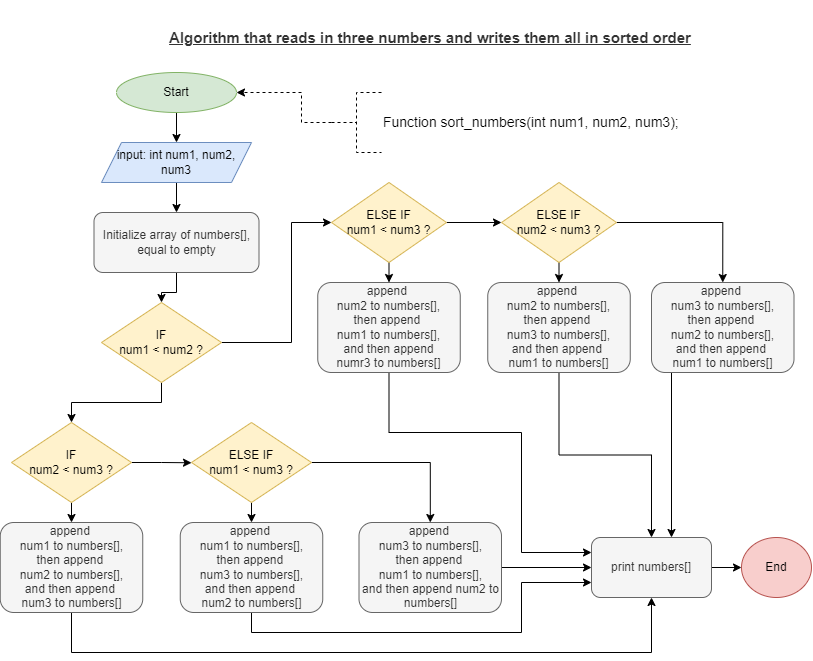

The diagram above was exported from draw.io. Its source (the exported page's mxGraphModel, read from the mxfile embedded in the PNG):
<mxGraphModel dx="1038" dy="481" grid="1" gridSize="10" guides="1" tooltips="1" connect="1" arrows="1" fold="1" page="1" pageScale="1" pageWidth="827" pageHeight="1169" math="0" shadow="0">
  <root>
    <mxCell id="WIyWlLk6GJQsqaUBKTNV-0" />
    <mxCell id="WIyWlLk6GJQsqaUBKTNV-1" parent="WIyWlLk6GJQsqaUBKTNV-0" />
    <mxCell id="UF92oYE3vtywLskHZ-ba-3" value="" style="edgeStyle=orthogonalEdgeStyle;rounded=0;orthogonalLoop=1;jettySize=auto;html=1;" parent="WIyWlLk6GJQsqaUBKTNV-1" source="UF92oYE3vtywLskHZ-ba-0" target="UF92oYE3vtywLskHZ-ba-2" edge="1">
      <mxGeometry relative="1" as="geometry" />
    </mxCell>
    <mxCell id="UF92oYE3vtywLskHZ-ba-0" value="Start" style="ellipse;whiteSpace=wrap;html=1;fillColor=#d5e8d4;strokeColor=#82b366;" parent="WIyWlLk6GJQsqaUBKTNV-1" vertex="1">
      <mxGeometry x="125" y="80" width="120" height="40" as="geometry" />
    </mxCell>
    <mxCell id="UF92oYE3vtywLskHZ-ba-5" value="" style="edgeStyle=orthogonalEdgeStyle;rounded=0;orthogonalLoop=1;jettySize=auto;html=1;" parent="WIyWlLk6GJQsqaUBKTNV-1" source="UF92oYE3vtywLskHZ-ba-2" target="UF92oYE3vtywLskHZ-ba-4" edge="1">
      <mxGeometry relative="1" as="geometry" />
    </mxCell>
    <mxCell id="UF92oYE3vtywLskHZ-ba-2" value="input: int num1, num2, num3" style="shape=parallelogram;perimeter=parallelogramPerimeter;whiteSpace=wrap;html=1;fixedSize=1;fillColor=#dae8fc;strokeColor=#6c8ebf;" parent="WIyWlLk6GJQsqaUBKTNV-1" vertex="1">
      <mxGeometry x="110" y="150" width="150" height="40" as="geometry" />
    </mxCell>
    <mxCell id="UF92oYE3vtywLskHZ-ba-7" value="" style="edgeStyle=orthogonalEdgeStyle;rounded=0;orthogonalLoop=1;jettySize=auto;html=1;" parent="WIyWlLk6GJQsqaUBKTNV-1" source="UF92oYE3vtywLskHZ-ba-4" target="UF92oYE3vtywLskHZ-ba-6" edge="1">
      <mxGeometry relative="1" as="geometry" />
    </mxCell>
    <mxCell id="UF92oYE3vtywLskHZ-ba-4" value="Initialize array of numbers[], equal to empty" style="whiteSpace=wrap;html=1;rounded=1;glass=0;shadow=0;sketch=0;fillColor=#f5f5f5;strokeColor=#666666;fontColor=#333333;" parent="WIyWlLk6GJQsqaUBKTNV-1" vertex="1">
      <mxGeometry x="102.5" y="220" width="165" height="60" as="geometry" />
    </mxCell>
    <mxCell id="UF92oYE3vtywLskHZ-ba-9" value="" style="edgeStyle=orthogonalEdgeStyle;rounded=0;orthogonalLoop=1;jettySize=auto;html=1;entryX=0;entryY=0.5;entryDx=0;entryDy=0;" parent="WIyWlLk6GJQsqaUBKTNV-1" source="UF92oYE3vtywLskHZ-ba-6" target="UF92oYE3vtywLskHZ-ba-8" edge="1">
      <mxGeometry relative="1" as="geometry">
        <Array as="points">
          <mxPoint x="300" y="350" />
          <mxPoint x="300" y="230" />
        </Array>
      </mxGeometry>
    </mxCell>
    <mxCell id="UF92oYE3vtywLskHZ-ba-21" style="edgeStyle=orthogonalEdgeStyle;rounded=0;orthogonalLoop=1;jettySize=auto;html=1;exitX=0.5;exitY=1;exitDx=0;exitDy=0;" parent="WIyWlLk6GJQsqaUBKTNV-1" source="UF92oYE3vtywLskHZ-ba-6" target="UF92oYE3vtywLskHZ-ba-19" edge="1">
      <mxGeometry relative="1" as="geometry" />
    </mxCell>
    <mxCell id="UF92oYE3vtywLskHZ-ba-6" value="IF&lt;br&gt;num1 &amp;lt; num2 ?" style="rhombus;whiteSpace=wrap;html=1;fillColor=#fff2cc;strokeColor=#d6b656;" parent="WIyWlLk6GJQsqaUBKTNV-1" vertex="1">
      <mxGeometry x="110" y="310" width="120" height="80" as="geometry" />
    </mxCell>
    <mxCell id="UF92oYE3vtywLskHZ-ba-11" value="" style="edgeStyle=orthogonalEdgeStyle;rounded=0;orthogonalLoop=1;jettySize=auto;html=1;" parent="WIyWlLk6GJQsqaUBKTNV-1" source="UF92oYE3vtywLskHZ-ba-8" target="UF92oYE3vtywLskHZ-ba-10" edge="1">
      <mxGeometry relative="1" as="geometry" />
    </mxCell>
    <mxCell id="UF92oYE3vtywLskHZ-ba-13" value="" style="edgeStyle=orthogonalEdgeStyle;rounded=0;orthogonalLoop=1;jettySize=auto;html=1;" parent="WIyWlLk6GJQsqaUBKTNV-1" source="UF92oYE3vtywLskHZ-ba-8" target="UF92oYE3vtywLskHZ-ba-12" edge="1">
      <mxGeometry relative="1" as="geometry" />
    </mxCell>
    <mxCell id="UF92oYE3vtywLskHZ-ba-8" value="ELSE IF&lt;br&gt;num1 &amp;lt; num3 ?" style="rhombus;whiteSpace=wrap;html=1;fillColor=#fff2cc;strokeColor=#d6b656;" parent="WIyWlLk6GJQsqaUBKTNV-1" vertex="1">
      <mxGeometry x="340" y="190" width="115" height="80" as="geometry" />
    </mxCell>
    <mxCell id="UF92oYE3vtywLskHZ-ba-15" style="edgeStyle=orthogonalEdgeStyle;rounded=0;orthogonalLoop=1;jettySize=auto;html=1;exitX=0.5;exitY=1;exitDx=0;exitDy=0;" parent="WIyWlLk6GJQsqaUBKTNV-1" source="UF92oYE3vtywLskHZ-ba-10" target="UF92oYE3vtywLskHZ-ba-14" edge="1">
      <mxGeometry relative="1" as="geometry" />
    </mxCell>
    <mxCell id="UF92oYE3vtywLskHZ-ba-18" style="edgeStyle=orthogonalEdgeStyle;rounded=0;orthogonalLoop=1;jettySize=auto;html=1;exitX=1;exitY=0.5;exitDx=0;exitDy=0;entryX=0.5;entryY=0;entryDx=0;entryDy=0;" parent="WIyWlLk6GJQsqaUBKTNV-1" source="UF92oYE3vtywLskHZ-ba-10" target="UF92oYE3vtywLskHZ-ba-16" edge="1">
      <mxGeometry relative="1" as="geometry" />
    </mxCell>
    <mxCell id="UF92oYE3vtywLskHZ-ba-10" value="ELSE IF&lt;br&gt;num2 &amp;lt; num3 ?" style="rhombus;whiteSpace=wrap;html=1;fillColor=#fff2cc;strokeColor=#d6b656;" parent="WIyWlLk6GJQsqaUBKTNV-1" vertex="1">
      <mxGeometry x="510" y="190" width="115" height="80" as="geometry" />
    </mxCell>
    <mxCell id="UF92oYE3vtywLskHZ-ba-34" style="edgeStyle=orthogonalEdgeStyle;rounded=0;orthogonalLoop=1;jettySize=auto;html=1;exitX=0.5;exitY=1;exitDx=0;exitDy=0;entryX=0;entryY=0.25;entryDx=0;entryDy=0;" parent="WIyWlLk6GJQsqaUBKTNV-1" source="UF92oYE3vtywLskHZ-ba-12" target="UF92oYE3vtywLskHZ-ba-32" edge="1">
      <mxGeometry relative="1" as="geometry">
        <Array as="points">
          <mxPoint x="398" y="440" />
          <mxPoint x="530" y="440" />
          <mxPoint x="530" y="560" />
        </Array>
      </mxGeometry>
    </mxCell>
    <mxCell id="UF92oYE3vtywLskHZ-ba-12" value="append&amp;nbsp;&lt;br&gt;num2 to numbers[],&lt;br&gt;then append &lt;br&gt;num1 to numbers[],&lt;br&gt;and then append&lt;br&gt;numr3 to numbers[]" style="whiteSpace=wrap;html=1;rounded=1;fillColor=#f5f5f5;strokeColor=#666666;fontColor=#333333;" parent="WIyWlLk6GJQsqaUBKTNV-1" vertex="1">
      <mxGeometry x="326.25" y="290" width="142.5" height="90" as="geometry" />
    </mxCell>
    <mxCell id="UF92oYE3vtywLskHZ-ba-39" style="edgeStyle=orthogonalEdgeStyle;rounded=0;orthogonalLoop=1;jettySize=auto;html=1;exitX=0.5;exitY=1;exitDx=0;exitDy=0;entryX=0.5;entryY=0;entryDx=0;entryDy=0;" parent="WIyWlLk6GJQsqaUBKTNV-1" source="UF92oYE3vtywLskHZ-ba-14" target="UF92oYE3vtywLskHZ-ba-32" edge="1">
      <mxGeometry relative="1" as="geometry" />
    </mxCell>
    <mxCell id="UF92oYE3vtywLskHZ-ba-14" value="append&amp;nbsp;&lt;br&gt;num2 to numbers[],&lt;br&gt;then append &lt;br&gt;num3 to numbers[],&lt;br&gt;and then append &lt;br&gt;num1 to numbers[]" style="whiteSpace=wrap;html=1;rounded=1;fillColor=#f5f5f5;strokeColor=#666666;fontColor=#333333;" parent="WIyWlLk6GJQsqaUBKTNV-1" vertex="1">
      <mxGeometry x="496.25" y="290" width="142.5" height="90" as="geometry" />
    </mxCell>
    <mxCell id="UF92oYE3vtywLskHZ-ba-40" style="edgeStyle=orthogonalEdgeStyle;rounded=0;orthogonalLoop=1;jettySize=auto;html=1;exitX=0.5;exitY=1;exitDx=0;exitDy=0;" parent="WIyWlLk6GJQsqaUBKTNV-1" source="UF92oYE3vtywLskHZ-ba-16" target="UF92oYE3vtywLskHZ-ba-32" edge="1">
      <mxGeometry relative="1" as="geometry">
        <mxPoint x="680" y="540" as="targetPoint" />
        <Array as="points">
          <mxPoint x="680" y="380" />
        </Array>
      </mxGeometry>
    </mxCell>
    <mxCell id="UF92oYE3vtywLskHZ-ba-16" value="append&amp;nbsp;&lt;br&gt;num3 to numbers[],&lt;br&gt;then append &lt;br&gt;num2 to numbers[],&lt;br&gt;and then append &lt;br&gt;num1 to numbers[]" style="whiteSpace=wrap;html=1;rounded=1;fillColor=#f5f5f5;strokeColor=#666666;fontColor=#333333;" parent="WIyWlLk6GJQsqaUBKTNV-1" vertex="1">
      <mxGeometry x="660" y="290" width="142.5" height="90" as="geometry" />
    </mxCell>
    <mxCell id="UF92oYE3vtywLskHZ-ba-22" style="edgeStyle=orthogonalEdgeStyle;rounded=0;orthogonalLoop=1;jettySize=auto;html=1;exitX=1;exitY=0.5;exitDx=0;exitDy=0;" parent="WIyWlLk6GJQsqaUBKTNV-1" source="UF92oYE3vtywLskHZ-ba-19" edge="1">
      <mxGeometry relative="1" as="geometry">
        <mxPoint x="200" y="470.27272727272725" as="targetPoint" />
      </mxGeometry>
    </mxCell>
    <mxCell id="UF92oYE3vtywLskHZ-ba-24" style="edgeStyle=orthogonalEdgeStyle;rounded=0;orthogonalLoop=1;jettySize=auto;html=1;exitX=0.5;exitY=1;exitDx=0;exitDy=0;entryX=0.5;entryY=0;entryDx=0;entryDy=0;" parent="WIyWlLk6GJQsqaUBKTNV-1" source="UF92oYE3vtywLskHZ-ba-19" target="UF92oYE3vtywLskHZ-ba-25" edge="1">
      <mxGeometry relative="1" as="geometry">
        <mxPoint x="79.63636363636351" y="550" as="targetPoint" />
      </mxGeometry>
    </mxCell>
    <mxCell id="UF92oYE3vtywLskHZ-ba-19" value="IF&lt;br&gt;num2 &amp;lt; num3 ?" style="rhombus;whiteSpace=wrap;html=1;fillColor=#fff2cc;strokeColor=#d6b656;" parent="WIyWlLk6GJQsqaUBKTNV-1" vertex="1">
      <mxGeometry x="20" y="430" width="120" height="80" as="geometry" />
    </mxCell>
    <mxCell id="UF92oYE3vtywLskHZ-ba-27" style="edgeStyle=orthogonalEdgeStyle;rounded=0;orthogonalLoop=1;jettySize=auto;html=1;exitX=0.5;exitY=1;exitDx=0;exitDy=0;entryX=0.5;entryY=0;entryDx=0;entryDy=0;" parent="WIyWlLk6GJQsqaUBKTNV-1" source="UF92oYE3vtywLskHZ-ba-23" target="UF92oYE3vtywLskHZ-ba-26" edge="1">
      <mxGeometry relative="1" as="geometry" />
    </mxCell>
    <mxCell id="UF92oYE3vtywLskHZ-ba-29" style="edgeStyle=orthogonalEdgeStyle;rounded=0;orthogonalLoop=1;jettySize=auto;html=1;exitX=1;exitY=0.5;exitDx=0;exitDy=0;" parent="WIyWlLk6GJQsqaUBKTNV-1" source="UF92oYE3vtywLskHZ-ba-23" target="UF92oYE3vtywLskHZ-ba-28" edge="1">
      <mxGeometry relative="1" as="geometry" />
    </mxCell>
    <mxCell id="UF92oYE3vtywLskHZ-ba-23" value="ELSE IF&lt;br&gt;num1 &amp;lt; num3 ?" style="rhombus;whiteSpace=wrap;html=1;fillColor=#fff2cc;strokeColor=#d6b656;" parent="WIyWlLk6GJQsqaUBKTNV-1" vertex="1">
      <mxGeometry x="200" y="430" width="120" height="80" as="geometry" />
    </mxCell>
    <mxCell id="UF92oYE3vtywLskHZ-ba-36" style="edgeStyle=orthogonalEdgeStyle;rounded=0;orthogonalLoop=1;jettySize=auto;html=1;exitX=0.5;exitY=1;exitDx=0;exitDy=0;entryX=0.5;entryY=1;entryDx=0;entryDy=0;" parent="WIyWlLk6GJQsqaUBKTNV-1" source="UF92oYE3vtywLskHZ-ba-25" target="UF92oYE3vtywLskHZ-ba-32" edge="1">
      <mxGeometry relative="1" as="geometry">
        <Array as="points">
          <mxPoint x="80" y="660" />
          <mxPoint x="660" y="660" />
        </Array>
      </mxGeometry>
    </mxCell>
    <mxCell id="UF92oYE3vtywLskHZ-ba-25" value="append&amp;nbsp;&lt;br&gt;num1 to numbers[],&lt;br&gt;then append &lt;br&gt;num2 to numbers[],&lt;br&gt;and then append &lt;br&gt;num3 to numbers[]" style="whiteSpace=wrap;html=1;rounded=1;fillColor=#f5f5f5;strokeColor=#666666;fontColor=#333333;" parent="WIyWlLk6GJQsqaUBKTNV-1" vertex="1">
      <mxGeometry x="8.75" y="530" width="142.5" height="90" as="geometry" />
    </mxCell>
    <mxCell id="UF92oYE3vtywLskHZ-ba-35" style="edgeStyle=orthogonalEdgeStyle;rounded=0;orthogonalLoop=1;jettySize=auto;html=1;exitX=0.5;exitY=1;exitDx=0;exitDy=0;entryX=0;entryY=0.75;entryDx=0;entryDy=0;" parent="WIyWlLk6GJQsqaUBKTNV-1" source="UF92oYE3vtywLskHZ-ba-26" target="UF92oYE3vtywLskHZ-ba-32" edge="1">
      <mxGeometry relative="1" as="geometry">
        <Array as="points">
          <mxPoint x="260" y="640" />
          <mxPoint x="530" y="640" />
          <mxPoint x="530" y="590" />
        </Array>
      </mxGeometry>
    </mxCell>
    <mxCell id="UF92oYE3vtywLskHZ-ba-26" value="append&amp;nbsp;&lt;br&gt;num1 to numbers[],&lt;br&gt;then append &lt;br&gt;num3 to numbers[],&lt;br&gt;and then append &lt;br&gt;num2 to numbers[]" style="whiteSpace=wrap;html=1;rounded=1;fillColor=#f5f5f5;strokeColor=#666666;fontColor=#333333;" parent="WIyWlLk6GJQsqaUBKTNV-1" vertex="1">
      <mxGeometry x="188.75" y="530" width="142.5" height="90" as="geometry" />
    </mxCell>
    <mxCell id="UF92oYE3vtywLskHZ-ba-33" style="edgeStyle=orthogonalEdgeStyle;rounded=0;orthogonalLoop=1;jettySize=auto;html=1;exitX=1;exitY=0.5;exitDx=0;exitDy=0;entryX=0;entryY=0.5;entryDx=0;entryDy=0;" parent="WIyWlLk6GJQsqaUBKTNV-1" source="UF92oYE3vtywLskHZ-ba-28" target="UF92oYE3vtywLskHZ-ba-32" edge="1">
      <mxGeometry relative="1" as="geometry" />
    </mxCell>
    <mxCell id="UF92oYE3vtywLskHZ-ba-28" value="append&amp;nbsp;&lt;br&gt;num3 to numbers[],&lt;br&gt;then append &lt;br&gt;num1 to numbers[],&lt;br&gt;and then append num2 to numbers[]" style="whiteSpace=wrap;html=1;rounded=1;fillColor=#f5f5f5;strokeColor=#666666;fontColor=#333333;" parent="WIyWlLk6GJQsqaUBKTNV-1" vertex="1">
      <mxGeometry x="367.5" y="530" width="142.5" height="90" as="geometry" />
    </mxCell>
    <mxCell id="UF92oYE3vtywLskHZ-ba-38" value="" style="edgeStyle=orthogonalEdgeStyle;rounded=0;orthogonalLoop=1;jettySize=auto;html=1;" parent="WIyWlLk6GJQsqaUBKTNV-1" source="UF92oYE3vtywLskHZ-ba-32" target="UF92oYE3vtywLskHZ-ba-37" edge="1">
      <mxGeometry relative="1" as="geometry" />
    </mxCell>
    <mxCell id="UF92oYE3vtywLskHZ-ba-32" value="print numbers[]" style="rounded=1;whiteSpace=wrap;html=1;shadow=0;glass=0;sketch=0;fillColor=#f5f5f5;fontColor=#333333;strokeColor=#666666;" parent="WIyWlLk6GJQsqaUBKTNV-1" vertex="1">
      <mxGeometry x="600" y="545" width="120" height="60" as="geometry" />
    </mxCell>
    <mxCell id="UF92oYE3vtywLskHZ-ba-37" value="End" style="ellipse;whiteSpace=wrap;html=1;fillColor=#f8cecc;strokeColor=#b85450;rounded=1;shadow=0;glass=0;sketch=0;" parent="WIyWlLk6GJQsqaUBKTNV-1" vertex="1">
      <mxGeometry x="750" y="545" width="70" height="60" as="geometry" />
    </mxCell>
    <mxCell id="UF92oYE3vtywLskHZ-ba-41" value="&lt;p style=&quot;box-sizing: border-box ; margin: 0px 0px 10px ; color: rgb(51 , 51 , 51) ; background-color: rgb(255 , 255 , 255) ; font-size: 15px&quot;&gt;&lt;span style=&quot;box-sizing: border-box&quot;&gt;&lt;b&gt;&lt;u&gt;&lt;font style=&quot;font-size: 15px&quot;&gt;&lt;br&gt;&lt;/font&gt;&lt;/u&gt;&lt;/b&gt;&lt;/span&gt;&lt;/p&gt;&lt;p style=&quot;box-sizing: border-box ; margin: 0px 0px 10px ; color: rgb(51 , 51 , 51) ; background-color: rgb(255 , 255 , 255) ; font-size: 15px&quot;&gt;&lt;span style=&quot;box-sizing: border-box&quot;&gt;&lt;b&gt;&lt;u&gt;&lt;font style=&quot;font-size: 15px&quot;&gt;Algorithm that reads in three numbers and writes them all in sorted order&lt;/font&gt;&lt;/u&gt;&lt;/b&gt;&lt;/span&gt;&lt;/p&gt;&lt;div style=&quot;font-size: 15px&quot;&gt;&lt;strong style=&quot;box-sizing: border-box&quot;&gt;&lt;br&gt;&lt;/strong&gt;&lt;/div&gt;" style="text;html=1;strokeColor=none;fillColor=none;align=center;verticalAlign=middle;whiteSpace=wrap;rounded=0;shadow=0;glass=0;sketch=0;" parent="WIyWlLk6GJQsqaUBKTNV-1" vertex="1">
      <mxGeometry x="168.75" y="20" width="540" height="50" as="geometry" />
    </mxCell>
    <mxCell id="UF92oYE3vtywLskHZ-ba-43" style="edgeStyle=orthogonalEdgeStyle;rounded=0;orthogonalLoop=1;jettySize=auto;html=1;entryX=1;entryY=0.5;entryDx=0;entryDy=0;dashed=1;" parent="WIyWlLk6GJQsqaUBKTNV-1" source="UF92oYE3vtywLskHZ-ba-42" target="UF92oYE3vtywLskHZ-ba-0" edge="1">
      <mxGeometry relative="1" as="geometry">
        <Array as="points">
          <mxPoint x="310" y="130" />
          <mxPoint x="310" y="100" />
        </Array>
      </mxGeometry>
    </mxCell>
    <mxCell id="UF92oYE3vtywLskHZ-ba-42" value="&lt;font style=&quot;font-size: 14px&quot;&gt;Function sort_numbers(int num1, num2, num3);&lt;/font&gt;" style="strokeWidth=1;html=1;shape=mxgraph.flowchart.annotation_2;align=left;labelPosition=right;pointerEvents=1;rounded=0;shadow=0;glass=0;sketch=0;dashed=1;" parent="WIyWlLk6GJQsqaUBKTNV-1" vertex="1">
      <mxGeometry x="340" y="100" width="50" height="60" as="geometry" />
    </mxCell>
  </root>
</mxGraphModel>